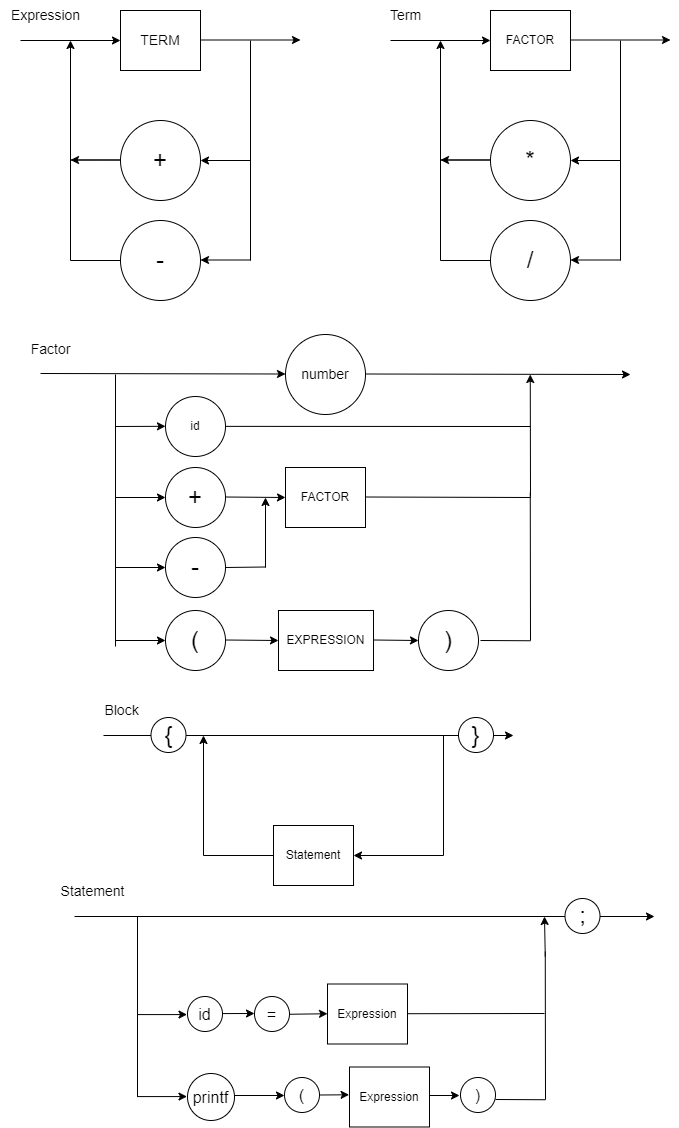

The diagram above was exported from draw.io. Its source (the exported page's mxGraphModel, read from the mxfile embedded in the PNG):
<mxGraphModel dx="2049" dy="1054" grid="1" gridSize="10" guides="1" tooltips="1" connect="1" arrows="1" fold="1" page="1" pageScale="1" pageWidth="827" pageHeight="1169" math="0" shadow="0">
  <root>
    <mxCell id="0" />
    <mxCell id="1" parent="0" />
    <mxCell id="WSUjuv1Lw3PNt0M3FC4O-3" value="" style="endArrow=classic;html=1;rounded=0;" parent="1" edge="1">
      <mxGeometry width="50" height="50" relative="1" as="geometry">
        <mxPoint x="100" y="74" as="sourcePoint" />
        <mxPoint x="200" y="74" as="targetPoint" />
      </mxGeometry>
    </mxCell>
    <mxCell id="WSUjuv1Lw3PNt0M3FC4O-4" value="" style="endArrow=classic;html=1;rounded=0;" parent="1" edge="1">
      <mxGeometry width="50" height="50" relative="1" as="geometry">
        <mxPoint x="280" y="73.5" as="sourcePoint" />
        <mxPoint x="380" y="73.5" as="targetPoint" />
      </mxGeometry>
    </mxCell>
    <mxCell id="WSUjuv1Lw3PNt0M3FC4O-6" value="" style="endArrow=none;html=1;rounded=0;" parent="1" edge="1">
      <mxGeometry width="50" height="50" relative="1" as="geometry">
        <mxPoint x="330" y="294" as="sourcePoint" />
        <mxPoint x="330" y="74" as="targetPoint" />
      </mxGeometry>
    </mxCell>
    <mxCell id="WSUjuv1Lw3PNt0M3FC4O-7" value="" style="endArrow=classic;html=1;rounded=0;entryX=1;entryY=0.5;entryDx=0;entryDy=0;" parent="1" target="WSUjuv1Lw3PNt0M3FC4O-8" edge="1">
      <mxGeometry width="50" height="50" relative="1" as="geometry">
        <mxPoint x="330" y="194" as="sourcePoint" />
        <mxPoint x="290" y="233.5" as="targetPoint" />
      </mxGeometry>
    </mxCell>
    <mxCell id="WSUjuv1Lw3PNt0M3FC4O-8" value="+" style="ellipse;whiteSpace=wrap;html=1;aspect=fixed;fontSize=24;" parent="1" vertex="1">
      <mxGeometry x="200" y="154" width="80" height="80" as="geometry" />
    </mxCell>
    <mxCell id="WSUjuv1Lw3PNt0M3FC4O-9" value="-" style="ellipse;whiteSpace=wrap;html=1;aspect=fixed;fontSize=24;" parent="1" vertex="1">
      <mxGeometry x="200" y="254" width="80" height="80" as="geometry" />
    </mxCell>
    <mxCell id="WSUjuv1Lw3PNt0M3FC4O-10" value="" style="endArrow=classic;html=1;rounded=0;entryX=1;entryY=0.5;entryDx=0;entryDy=0;" parent="1" edge="1">
      <mxGeometry width="50" height="50" relative="1" as="geometry">
        <mxPoint x="330" y="293.5" as="sourcePoint" />
        <mxPoint x="280" y="293.5" as="targetPoint" />
      </mxGeometry>
    </mxCell>
    <mxCell id="WSUjuv1Lw3PNt0M3FC4O-11" value="" style="endArrow=classic;html=1;rounded=0;" parent="1" edge="1">
      <mxGeometry width="50" height="50" relative="1" as="geometry">
        <mxPoint x="150" y="294" as="sourcePoint" />
        <mxPoint x="150" y="74" as="targetPoint" />
      </mxGeometry>
    </mxCell>
    <mxCell id="WSUjuv1Lw3PNt0M3FC4O-12" value="" style="endArrow=none;html=1;rounded=0;entryX=0;entryY=0.5;entryDx=0;entryDy=0;" parent="1" target="WSUjuv1Lw3PNt0M3FC4O-9" edge="1">
      <mxGeometry width="50" height="50" relative="1" as="geometry">
        <mxPoint x="150" y="294" as="sourcePoint" />
        <mxPoint x="200" y="244" as="targetPoint" />
      </mxGeometry>
    </mxCell>
    <mxCell id="WSUjuv1Lw3PNt0M3FC4O-13" value="" style="endArrow=none;html=1;rounded=0;entryX=0;entryY=0.5;entryDx=0;entryDy=0;" parent="1" edge="1">
      <mxGeometry width="50" height="50" relative="1" as="geometry">
        <mxPoint x="150" y="193.5" as="sourcePoint" />
        <mxPoint x="200" y="193.5" as="targetPoint" />
      </mxGeometry>
    </mxCell>
    <mxCell id="4" value="" style="endArrow=classic;html=1;rounded=0;" parent="1" edge="1">
      <mxGeometry width="50" height="50" relative="1" as="geometry">
        <mxPoint x="470" y="74" as="sourcePoint" />
        <mxPoint x="570" y="74" as="targetPoint" />
      </mxGeometry>
    </mxCell>
    <mxCell id="5" value="" style="endArrow=classic;html=1;rounded=0;" parent="1" edge="1">
      <mxGeometry width="50" height="50" relative="1" as="geometry">
        <mxPoint x="650" y="73.5" as="sourcePoint" />
        <mxPoint x="750" y="73.5" as="targetPoint" />
      </mxGeometry>
    </mxCell>
    <mxCell id="6" value="" style="endArrow=none;html=1;rounded=0;" parent="1" edge="1">
      <mxGeometry width="50" height="50" relative="1" as="geometry">
        <mxPoint x="700" y="294" as="sourcePoint" />
        <mxPoint x="700" y="74" as="targetPoint" />
      </mxGeometry>
    </mxCell>
    <mxCell id="7" value="" style="endArrow=classic;html=1;rounded=0;entryX=1;entryY=0.5;entryDx=0;entryDy=0;" parent="1" target="8" edge="1">
      <mxGeometry width="50" height="50" relative="1" as="geometry">
        <mxPoint x="700" y="194" as="sourcePoint" />
        <mxPoint x="660" y="233.5" as="targetPoint" />
      </mxGeometry>
    </mxCell>
    <mxCell id="8" value="*" style="ellipse;whiteSpace=wrap;html=1;aspect=fixed;fontSize=24;" parent="1" vertex="1">
      <mxGeometry x="570" y="154" width="80" height="80" as="geometry" />
    </mxCell>
    <mxCell id="9" value="/" style="ellipse;whiteSpace=wrap;html=1;aspect=fixed;fontSize=24;" parent="1" vertex="1">
      <mxGeometry x="570" y="254" width="80" height="80" as="geometry" />
    </mxCell>
    <mxCell id="10" value="" style="endArrow=classic;html=1;rounded=0;entryX=1;entryY=0.5;entryDx=0;entryDy=0;" parent="1" edge="1">
      <mxGeometry width="50" height="50" relative="1" as="geometry">
        <mxPoint x="700" y="293.5" as="sourcePoint" />
        <mxPoint x="650" y="293.5" as="targetPoint" />
      </mxGeometry>
    </mxCell>
    <mxCell id="11" value="" style="endArrow=classic;html=1;rounded=0;" parent="1" edge="1">
      <mxGeometry width="50" height="50" relative="1" as="geometry">
        <mxPoint x="520" y="294" as="sourcePoint" />
        <mxPoint x="520" y="74" as="targetPoint" />
      </mxGeometry>
    </mxCell>
    <mxCell id="12" value="" style="endArrow=none;html=1;rounded=0;entryX=0;entryY=0.5;entryDx=0;entryDy=0;" parent="1" target="9" edge="1">
      <mxGeometry width="50" height="50" relative="1" as="geometry">
        <mxPoint x="520" y="294" as="sourcePoint" />
        <mxPoint x="570" y="244" as="targetPoint" />
      </mxGeometry>
    </mxCell>
    <mxCell id="13" value="" style="endArrow=none;html=1;rounded=0;entryX=0;entryY=0.5;entryDx=0;entryDy=0;" parent="1" edge="1">
      <mxGeometry width="50" height="50" relative="1" as="geometry">
        <mxPoint x="520" y="193.5" as="sourcePoint" />
        <mxPoint x="570" y="193.5" as="targetPoint" />
      </mxGeometry>
    </mxCell>
    <mxCell id="14" value="&lt;font style=&quot;font-size: 14px;&quot;&gt;TERM&lt;/font&gt;" style="rounded=0;whiteSpace=wrap;html=1;" parent="1" vertex="1">
      <mxGeometry x="200" y="44" width="80" height="60" as="geometry" />
    </mxCell>
    <mxCell id="16" value="" style="endArrow=classic;html=1;rounded=0;entryX=1;entryY=0.5;entryDx=0;entryDy=0;" parent="1" edge="1">
      <mxGeometry width="50" height="50" relative="1" as="geometry">
        <mxPoint x="200" y="193.5" as="sourcePoint" />
        <mxPoint x="150" y="193.5" as="targetPoint" />
      </mxGeometry>
    </mxCell>
    <mxCell id="17" value="&lt;font style=&quot;font-size: 14px;&quot;&gt;Expression&lt;/font&gt;" style="text;html=1;align=center;verticalAlign=middle;resizable=0;points=[];autosize=1;strokeColor=none;fillColor=none;" parent="1" vertex="1">
      <mxGeometry x="80" y="34" width="90" height="30" as="geometry" />
    </mxCell>
    <mxCell id="18" value="&lt;font style=&quot;font-size: 14px;&quot;&gt;Term&lt;/font&gt;" style="text;html=1;align=center;verticalAlign=middle;resizable=0;points=[];autosize=1;strokeColor=none;fillColor=none;" parent="1" vertex="1">
      <mxGeometry x="460" y="34" width="50" height="30" as="geometry" />
    </mxCell>
    <mxCell id="19" value="" style="endArrow=classic;html=1;rounded=0;entryX=1;entryY=0.5;entryDx=0;entryDy=0;" parent="1" edge="1">
      <mxGeometry width="50" height="50" relative="1" as="geometry">
        <mxPoint x="570" y="193.5" as="sourcePoint" />
        <mxPoint x="520" y="193.5" as="targetPoint" />
      </mxGeometry>
    </mxCell>
    <mxCell id="2uKbCa1C3oIpKRYhvXbL-20" value="&lt;font style=&quot;font-size: 14px;&quot;&gt;number&lt;/font&gt;" style="ellipse;whiteSpace=wrap;html=1;aspect=fixed;" parent="1" vertex="1">
      <mxGeometry x="365" y="368" width="80" height="80" as="geometry" />
    </mxCell>
    <mxCell id="2uKbCa1C3oIpKRYhvXbL-21" value="" style="endArrow=classic;html=1;rounded=0;" parent="1" edge="1">
      <mxGeometry width="50" height="50" relative="1" as="geometry">
        <mxPoint x="120" y="407" as="sourcePoint" />
        <mxPoint x="365" y="407.5" as="targetPoint" />
      </mxGeometry>
    </mxCell>
    <mxCell id="2uKbCa1C3oIpKRYhvXbL-22" value="" style="endArrow=classic;html=1;rounded=0;" parent="1" edge="1">
      <mxGeometry width="50" height="50" relative="1" as="geometry">
        <mxPoint x="445" y="407.5" as="sourcePoint" />
        <mxPoint x="710" y="408" as="targetPoint" />
      </mxGeometry>
    </mxCell>
    <mxCell id="2uKbCa1C3oIpKRYhvXbL-23" value="" style="endArrow=none;html=1;rounded=0;" parent="1" edge="1">
      <mxGeometry width="50" height="50" relative="1" as="geometry">
        <mxPoint x="195" y="680" as="sourcePoint" />
        <mxPoint x="195" y="408" as="targetPoint" />
      </mxGeometry>
    </mxCell>
    <mxCell id="2uKbCa1C3oIpKRYhvXbL-24" value="" style="endArrow=classic;html=1;rounded=0;" parent="1" edge="1">
      <mxGeometry width="50" height="50" relative="1" as="geometry">
        <mxPoint x="195" y="531" as="sourcePoint" />
        <mxPoint x="245" y="531" as="targetPoint" />
      </mxGeometry>
    </mxCell>
    <mxCell id="2uKbCa1C3oIpKRYhvXbL-25" value="" style="endArrow=classic;html=1;rounded=0;" parent="1" edge="1">
      <mxGeometry width="50" height="50" relative="1" as="geometry">
        <mxPoint x="195" y="601" as="sourcePoint" />
        <mxPoint x="245" y="601" as="targetPoint" />
      </mxGeometry>
    </mxCell>
    <mxCell id="2uKbCa1C3oIpKRYhvXbL-26" value="+" style="ellipse;whiteSpace=wrap;html=1;aspect=fixed;fontSize=24;" parent="1" vertex="1">
      <mxGeometry x="245" y="501" width="60" height="60" as="geometry" />
    </mxCell>
    <mxCell id="2uKbCa1C3oIpKRYhvXbL-27" value="-" style="ellipse;whiteSpace=wrap;html=1;aspect=fixed;fontSize=24;" parent="1" vertex="1">
      <mxGeometry x="245" y="571" width="60" height="60" as="geometry" />
    </mxCell>
    <mxCell id="2uKbCa1C3oIpKRYhvXbL-28" value="" style="endArrow=classic;html=1;rounded=0;" parent="1" edge="1">
      <mxGeometry width="50" height="50" relative="1" as="geometry">
        <mxPoint x="305" y="530.5" as="sourcePoint" />
        <mxPoint x="365" y="531" as="targetPoint" />
      </mxGeometry>
    </mxCell>
    <mxCell id="2uKbCa1C3oIpKRYhvXbL-29" value="" style="endArrow=classic;html=1;rounded=0;" parent="1" edge="1">
      <mxGeometry width="50" height="50" relative="1" as="geometry">
        <mxPoint x="345" y="601" as="sourcePoint" />
        <mxPoint x="345" y="531" as="targetPoint" />
      </mxGeometry>
    </mxCell>
    <mxCell id="2uKbCa1C3oIpKRYhvXbL-31" value="" style="endArrow=none;html=1;rounded=0;entryX=0;entryY=0.5;entryDx=0;entryDy=0;" parent="1" edge="1">
      <mxGeometry width="50" height="50" relative="1" as="geometry">
        <mxPoint x="305" y="601" as="sourcePoint" />
        <mxPoint x="345" y="600.5" as="targetPoint" />
      </mxGeometry>
    </mxCell>
    <mxCell id="2uKbCa1C3oIpKRYhvXbL-32" value="FACTOR" style="rounded=0;whiteSpace=wrap;html=1;" parent="1" vertex="1">
      <mxGeometry x="570" y="44" width="80" height="60" as="geometry" />
    </mxCell>
    <mxCell id="2uKbCa1C3oIpKRYhvXbL-34" value="FACTOR" style="rounded=0;whiteSpace=wrap;html=1;" parent="1" vertex="1">
      <mxGeometry x="365" y="501" width="80" height="60" as="geometry" />
    </mxCell>
    <mxCell id="2uKbCa1C3oIpKRYhvXbL-35" value="" style="endArrow=none;html=1;rounded=0;" parent="1" edge="1">
      <mxGeometry width="50" height="50" relative="1" as="geometry">
        <mxPoint x="445" y="530.5" as="sourcePoint" />
        <mxPoint x="610" y="531" as="targetPoint" />
      </mxGeometry>
    </mxCell>
    <mxCell id="2uKbCa1C3oIpKRYhvXbL-36" value="" style="endArrow=classic;html=1;rounded=0;" parent="1" edge="1">
      <mxGeometry width="50" height="50" relative="1" as="geometry">
        <mxPoint x="610" y="530" as="sourcePoint" />
        <mxPoint x="609.76" y="408" as="targetPoint" />
      </mxGeometry>
    </mxCell>
    <mxCell id="2uKbCa1C3oIpKRYhvXbL-37" value="&lt;font style=&quot;font-size: 14px;&quot;&gt;Factor&lt;/font&gt;" style="text;html=1;align=center;verticalAlign=middle;resizable=0;points=[];autosize=1;strokeColor=none;fillColor=none;" parent="1" vertex="1">
      <mxGeometry x="100" y="368" width="60" height="30" as="geometry" />
    </mxCell>
    <mxCell id="20" value="" style="endArrow=classic;html=1;rounded=0;" parent="1" edge="1">
      <mxGeometry width="50" height="50" relative="1" as="geometry">
        <mxPoint x="195" y="674" as="sourcePoint" />
        <mxPoint x="245" y="674" as="targetPoint" />
      </mxGeometry>
    </mxCell>
    <mxCell id="21" value="EXPRESSION" style="rounded=0;whiteSpace=wrap;html=1;" parent="1" vertex="1">
      <mxGeometry x="358" y="644" width="95" height="60" as="geometry" />
    </mxCell>
    <mxCell id="22" value="(" style="ellipse;whiteSpace=wrap;html=1;aspect=fixed;fontSize=24;" parent="1" vertex="1">
      <mxGeometry x="245" y="644" width="60" height="60" as="geometry" />
    </mxCell>
    <mxCell id="23" value="" style="endArrow=classic;html=1;rounded=0;entryX=0;entryY=0.5;entryDx=0;entryDy=0;" parent="1" target="21" edge="1">
      <mxGeometry width="50" height="50" relative="1" as="geometry">
        <mxPoint x="305" y="673.5" as="sourcePoint" />
        <mxPoint x="350" y="674" as="targetPoint" />
      </mxGeometry>
    </mxCell>
    <mxCell id="24" value="" style="endArrow=classic;html=1;rounded=0;" parent="1" edge="1">
      <mxGeometry width="50" height="50" relative="1" as="geometry">
        <mxPoint x="453" y="673.5" as="sourcePoint" />
        <mxPoint x="498" y="674" as="targetPoint" />
      </mxGeometry>
    </mxCell>
    <mxCell id="25" value=")" style="ellipse;whiteSpace=wrap;html=1;aspect=fixed;fontSize=24;" parent="1" vertex="1">
      <mxGeometry x="498" y="644" width="60" height="60" as="geometry" />
    </mxCell>
    <mxCell id="26" value="" style="endArrow=none;html=1;rounded=0;" parent="1" edge="1">
      <mxGeometry width="50" height="50" relative="1" as="geometry">
        <mxPoint x="560" y="674" as="sourcePoint" />
        <mxPoint x="610" y="674.25" as="targetPoint" />
      </mxGeometry>
    </mxCell>
    <mxCell id="28" value="" style="endArrow=none;html=1;rounded=0;" parent="1" edge="1">
      <mxGeometry width="50" height="50" relative="1" as="geometry">
        <mxPoint x="609.76" y="526" as="sourcePoint" />
        <mxPoint x="610" y="674" as="targetPoint" />
      </mxGeometry>
    </mxCell>
    <mxCell id="CLWxQB7fjbfb0tMlhsiz-28" value="" style="endArrow=classic;html=1;rounded=0;" edge="1" parent="1">
      <mxGeometry width="50" height="50" relative="1" as="geometry">
        <mxPoint x="183" y="769" as="sourcePoint" />
        <mxPoint x="593" y="769" as="targetPoint" />
      </mxGeometry>
    </mxCell>
    <mxCell id="CLWxQB7fjbfb0tMlhsiz-30" value="" style="endArrow=none;html=1;rounded=0;" edge="1" parent="1">
      <mxGeometry width="50" height="50" relative="1" as="geometry">
        <mxPoint x="523" y="889" as="sourcePoint" />
        <mxPoint x="523" y="769" as="targetPoint" />
      </mxGeometry>
    </mxCell>
    <mxCell id="CLWxQB7fjbfb0tMlhsiz-32" value="{" style="ellipse;whiteSpace=wrap;html=1;aspect=fixed;fontSize=24;" vertex="1" parent="1">
      <mxGeometry x="230.5" y="751" width="35" height="35" as="geometry" />
    </mxCell>
    <mxCell id="CLWxQB7fjbfb0tMlhsiz-35" value="" style="endArrow=classic;html=1;rounded=0;" edge="1" parent="1">
      <mxGeometry width="50" height="50" relative="1" as="geometry">
        <mxPoint x="283" y="889" as="sourcePoint" />
        <mxPoint x="283" y="769" as="targetPoint" />
      </mxGeometry>
    </mxCell>
    <mxCell id="CLWxQB7fjbfb0tMlhsiz-38" value="&lt;font style=&quot;font-size: 14px;&quot;&gt;Block&lt;/font&gt;" style="text;html=1;align=center;verticalAlign=middle;resizable=0;points=[];autosize=1;strokeColor=none;fillColor=none;" vertex="1" parent="1">
      <mxGeometry x="170.5" y="729" width="60" height="30" as="geometry" />
    </mxCell>
    <mxCell id="CLWxQB7fjbfb0tMlhsiz-42" value="" style="endArrow=classic;html=1;rounded=0;entryX=1;entryY=0.5;entryDx=0;entryDy=0;" edge="1" parent="1" target="CLWxQB7fjbfb0tMlhsiz-40">
      <mxGeometry width="50" height="50" relative="1" as="geometry">
        <mxPoint x="523" y="889" as="sourcePoint" />
        <mxPoint x="363" y="889" as="targetPoint" />
      </mxGeometry>
    </mxCell>
    <mxCell id="CLWxQB7fjbfb0tMlhsiz-40" value="Statement" style="rounded=0;whiteSpace=wrap;html=1;" vertex="1" parent="1">
      <mxGeometry x="353" y="859" width="80" height="60" as="geometry" />
    </mxCell>
    <mxCell id="CLWxQB7fjbfb0tMlhsiz-43" value="" style="endArrow=none;html=1;rounded=0;entryX=0;entryY=0.5;entryDx=0;entryDy=0;" edge="1" parent="1" target="CLWxQB7fjbfb0tMlhsiz-40">
      <mxGeometry width="50" height="50" relative="1" as="geometry">
        <mxPoint x="283" y="889" as="sourcePoint" />
        <mxPoint x="343" y="869" as="targetPoint" />
      </mxGeometry>
    </mxCell>
    <mxCell id="CLWxQB7fjbfb0tMlhsiz-44" value="}" style="ellipse;whiteSpace=wrap;html=1;aspect=fixed;fontSize=24;" vertex="1" parent="1">
      <mxGeometry x="538" y="751" width="35" height="35" as="geometry" />
    </mxCell>
    <mxCell id="CLWxQB7fjbfb0tMlhsiz-49" value="&lt;font style=&quot;font-size: 14px;&quot;&gt;Statement&lt;/font&gt;" style="text;html=1;align=center;verticalAlign=middle;resizable=0;points=[];autosize=1;strokeColor=none;fillColor=none;" vertex="1" parent="1">
      <mxGeometry x="126.5" y="910" width="90" height="30" as="geometry" />
    </mxCell>
    <mxCell id="CLWxQB7fjbfb0tMlhsiz-54" value="" style="endArrow=none;html=1;rounded=0;" edge="1" parent="1">
      <mxGeometry width="50" height="50" relative="1" as="geometry">
        <mxPoint x="217" y="1130" as="sourcePoint" />
        <mxPoint x="217" y="950" as="targetPoint" />
      </mxGeometry>
    </mxCell>
    <mxCell id="CLWxQB7fjbfb0tMlhsiz-55" value="" style="endArrow=classic;html=1;rounded=0;" edge="1" parent="1">
      <mxGeometry width="50" height="50" relative="1" as="geometry">
        <mxPoint x="216.5" y="1048.08" as="sourcePoint" />
        <mxPoint x="266.5" y="1048.08" as="targetPoint" />
      </mxGeometry>
    </mxCell>
    <mxCell id="CLWxQB7fjbfb0tMlhsiz-56" value="" style="endArrow=classic;html=1;rounded=0;" edge="1" parent="1">
      <mxGeometry width="50" height="50" relative="1" as="geometry">
        <mxPoint x="216.5" y="1130.08" as="sourcePoint" />
        <mxPoint x="266.5" y="1130.08" as="targetPoint" />
      </mxGeometry>
    </mxCell>
    <mxCell id="CLWxQB7fjbfb0tMlhsiz-58" value="id" style="ellipse;whiteSpace=wrap;html=1;aspect=fixed;fontSize=16;" vertex="1" parent="1">
      <mxGeometry x="267" y="1030" width="35" height="35" as="geometry" />
    </mxCell>
    <mxCell id="CLWxQB7fjbfb0tMlhsiz-60" value="" style="endArrow=classic;html=1;rounded=0;" edge="1" parent="1">
      <mxGeometry width="50" height="50" relative="1" as="geometry">
        <mxPoint x="302" y="1047.08" as="sourcePoint" />
        <mxPoint x="334" y="1047" as="targetPoint" />
      </mxGeometry>
    </mxCell>
    <mxCell id="CLWxQB7fjbfb0tMlhsiz-61" value="=" style="ellipse;whiteSpace=wrap;html=1;aspect=fixed;fontSize=16;" vertex="1" parent="1">
      <mxGeometry x="334" y="1030" width="35" height="35" as="geometry" />
    </mxCell>
    <mxCell id="CLWxQB7fjbfb0tMlhsiz-62" value="Expression" style="rounded=0;whiteSpace=wrap;html=1;" vertex="1" parent="1">
      <mxGeometry x="407" y="1017.5" width="80" height="60" as="geometry" />
    </mxCell>
    <mxCell id="CLWxQB7fjbfb0tMlhsiz-63" value="" style="endArrow=classic;html=1;rounded=0;entryX=0;entryY=0.5;entryDx=0;entryDy=0;" edge="1" parent="1">
      <mxGeometry width="50" height="50" relative="1" as="geometry">
        <mxPoint x="369" y="1047.75" as="sourcePoint" />
        <mxPoint x="407" y="1047.25" as="targetPoint" />
      </mxGeometry>
    </mxCell>
    <mxCell id="CLWxQB7fjbfb0tMlhsiz-65" value="printf" style="ellipse;whiteSpace=wrap;html=1;aspect=fixed;fontSize=16;" vertex="1" parent="1">
      <mxGeometry x="267" y="1107" width="47" height="47" as="geometry" />
    </mxCell>
    <mxCell id="CLWxQB7fjbfb0tMlhsiz-66" value="" style="endArrow=classic;html=1;rounded=0;" edge="1" parent="1">
      <mxGeometry width="50" height="50" relative="1" as="geometry">
        <mxPoint x="314" y="1129" as="sourcePoint" />
        <mxPoint x="364" y="1129" as="targetPoint" />
      </mxGeometry>
    </mxCell>
    <mxCell id="CLWxQB7fjbfb0tMlhsiz-67" value="(" style="ellipse;whiteSpace=wrap;html=1;aspect=fixed;fontSize=16;" vertex="1" parent="1">
      <mxGeometry x="364" y="1111" width="35" height="35" as="geometry" />
    </mxCell>
    <mxCell id="CLWxQB7fjbfb0tMlhsiz-68" value="Expression" style="rounded=0;whiteSpace=wrap;html=1;" vertex="1" parent="1">
      <mxGeometry x="429" y="1100.5" width="80" height="60" as="geometry" />
    </mxCell>
    <mxCell id="CLWxQB7fjbfb0tMlhsiz-69" value="" style="endArrow=classic;html=1;rounded=0;entryX=-0.005;entryY=0.463;entryDx=0;entryDy=0;entryPerimeter=0;exitX=1;exitY=0.5;exitDx=0;exitDy=0;" edge="1" parent="1" source="CLWxQB7fjbfb0tMlhsiz-67" target="CLWxQB7fjbfb0tMlhsiz-68">
      <mxGeometry width="50" height="50" relative="1" as="geometry">
        <mxPoint x="404" y="1130" as="sourcePoint" />
        <mxPoint x="437" y="1128.25" as="targetPoint" />
      </mxGeometry>
    </mxCell>
    <mxCell id="CLWxQB7fjbfb0tMlhsiz-70" value="" style="endArrow=classic;html=1;rounded=0;exitX=1;exitY=0.5;exitDx=0;exitDy=0;" edge="1" parent="1">
      <mxGeometry width="50" height="50" relative="1" as="geometry">
        <mxPoint x="509" y="1129" as="sourcePoint" />
        <mxPoint x="539" y="1129" as="targetPoint" />
      </mxGeometry>
    </mxCell>
    <mxCell id="CLWxQB7fjbfb0tMlhsiz-71" value=")" style="ellipse;whiteSpace=wrap;html=1;aspect=fixed;fontSize=16;" vertex="1" parent="1">
      <mxGeometry x="540" y="1111" width="35" height="35" as="geometry" />
    </mxCell>
    <mxCell id="CLWxQB7fjbfb0tMlhsiz-75" value="" style="endArrow=classic;html=1;rounded=0;" edge="1" parent="1">
      <mxGeometry width="50" height="50" relative="1" as="geometry">
        <mxPoint x="624.76" y="990" as="sourcePoint" />
        <mxPoint x="624" y="950" as="targetPoint" />
      </mxGeometry>
    </mxCell>
    <mxCell id="CLWxQB7fjbfb0tMlhsiz-76" value="" style="endArrow=none;html=1;rounded=0;" edge="1" parent="1">
      <mxGeometry width="50" height="50" relative="1" as="geometry">
        <mxPoint x="575" y="1133" as="sourcePoint" />
        <mxPoint x="625" y="1133.25" as="targetPoint" />
      </mxGeometry>
    </mxCell>
    <mxCell id="CLWxQB7fjbfb0tMlhsiz-77" value="" style="endArrow=none;html=1;rounded=0;" edge="1" parent="1">
      <mxGeometry width="50" height="50" relative="1" as="geometry">
        <mxPoint x="624.76" y="985" as="sourcePoint" />
        <mxPoint x="625" y="1133" as="targetPoint" />
      </mxGeometry>
    </mxCell>
    <mxCell id="CLWxQB7fjbfb0tMlhsiz-78" value="" style="endArrow=none;html=1;rounded=0;" edge="1" parent="1">
      <mxGeometry width="50" height="50" relative="1" as="geometry">
        <mxPoint x="487" y="1047.21" as="sourcePoint" />
        <mxPoint x="624" y="1047" as="targetPoint" />
      </mxGeometry>
    </mxCell>
    <mxCell id="CLWxQB7fjbfb0tMlhsiz-91" value="" style="endArrow=classic;html=1;rounded=0;" edge="1" parent="1">
      <mxGeometry width="50" height="50" relative="1" as="geometry">
        <mxPoint x="154" y="950" as="sourcePoint" />
        <mxPoint x="734" y="950" as="targetPoint" />
      </mxGeometry>
    </mxCell>
    <mxCell id="CLWxQB7fjbfb0tMlhsiz-53" value=";" style="ellipse;whiteSpace=wrap;html=1;aspect=fixed;fontSize=24;" vertex="1" parent="1">
      <mxGeometry x="644.5" y="932" width="35" height="35" as="geometry" />
    </mxCell>
    <mxCell id="CLWxQB7fjbfb0tMlhsiz-92" value="" style="endArrow=classic;html=1;rounded=0;" edge="1" parent="1">
      <mxGeometry width="50" height="50" relative="1" as="geometry">
        <mxPoint x="195" y="460" as="sourcePoint" />
        <mxPoint x="245" y="459.7999999999999" as="targetPoint" />
      </mxGeometry>
    </mxCell>
    <mxCell id="CLWxQB7fjbfb0tMlhsiz-93" value="id" style="ellipse;whiteSpace=wrap;html=1;aspect=fixed;fontSize=12;" vertex="1" parent="1">
      <mxGeometry x="245" y="430" width="60" height="60" as="geometry" />
    </mxCell>
    <mxCell id="CLWxQB7fjbfb0tMlhsiz-94" value="" style="endArrow=none;html=1;rounded=0;" edge="1" parent="1">
      <mxGeometry width="50" height="50" relative="1" as="geometry">
        <mxPoint x="305" y="459.87000000000006" as="sourcePoint" />
        <mxPoint x="610" y="460" as="targetPoint" />
      </mxGeometry>
    </mxCell>
  </root>
</mxGraphModel>